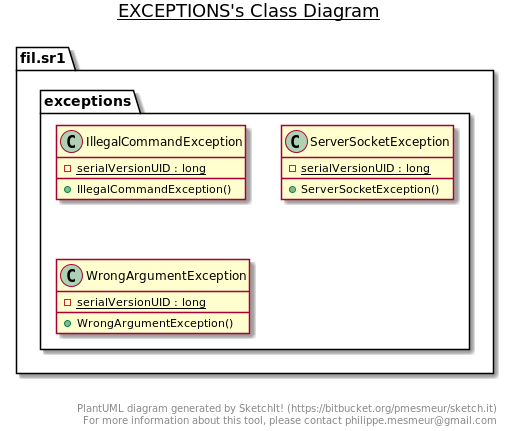

The diagram above was rendered by PlantUML. Its source (embedded in the PNG):
@startuml

title __EXCEPTIONS's Class Diagram__\n

  namespace fil.sr1 {
    namespace exceptions {
      class fil.sr1.exceptions.IllegalCommandException {
          {static} - serialVersionUID : long
          + IllegalCommandException()
      }
    }
  }
  

  namespace fil.sr1 {
    namespace exceptions {
      class fil.sr1.exceptions.ServerSocketException {
          {static} - serialVersionUID : long
          + ServerSocketException()
      }
    }
  }
  

  namespace fil.sr1 {
    namespace exceptions {
      class fil.sr1.exceptions.WrongArgumentException {
          {static} - serialVersionUID : long
          + WrongArgumentException()
      }
    }
  }
  



right footer


PlantUML diagram generated by SketchIt! (https://bitbucket.org/pmesmeur/sketch.it)
For more information about this tool, please contact philippe.mesmeur@gmail.com
endfooter

@enduml